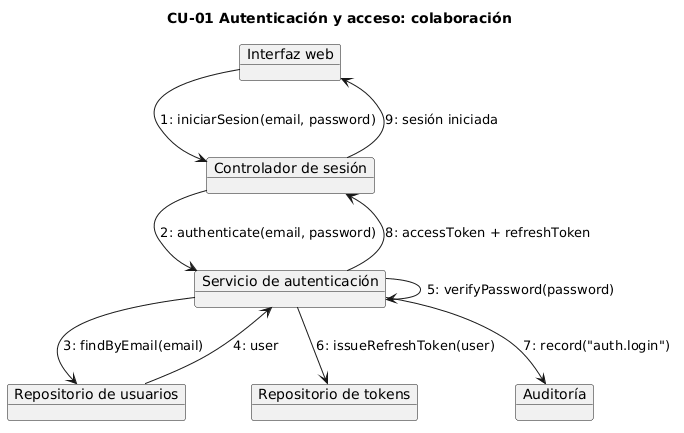

The diagram above was rendered by PlantUML. Its source (embedded in the PNG):
@startuml
title CU-01 Autenticación y acceso: colaboración

object "Interfaz web" as ui
object "Controlador de sesión" as ctrl
object "Servicio de autenticación" as svc
object "Repositorio de usuarios" as users
object "Repositorio de tokens" as tokens
object "Auditoría" as audit

ui --> ctrl : 1: iniciarSesion(email, password)
ctrl --> svc : 2: authenticate(email, password)
svc --> users : 3: findByEmail(email)
users --> svc : 4: user
svc --> svc : 5: verifyPassword(password)
svc --> tokens : 6: issueRefreshToken(user)
svc --> audit : 7: record("auth.login")
svc --> ctrl : 8: accessToken + refreshToken
ctrl --> ui : 9: sesión iniciada
@enduml